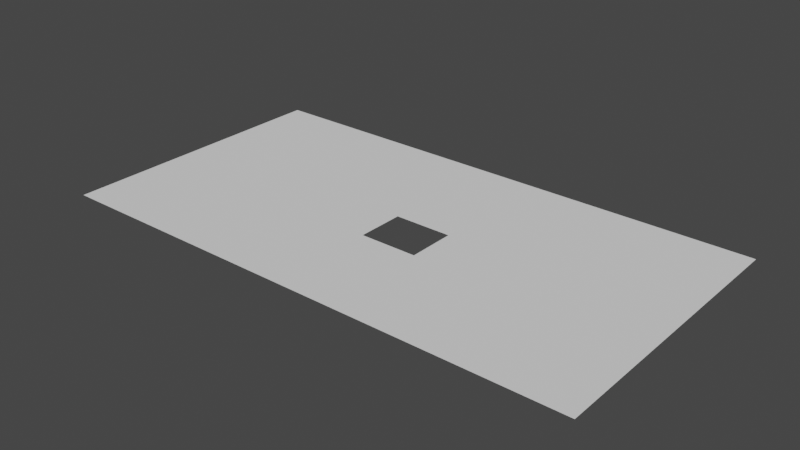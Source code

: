 # Source: dimensiones.888_hueco.blend  (saved by Blender 2.82.7; exported with 4.5.12 LTS)
import bpy
from mathutils import Matrix  # noqa: F401  (used for matrix-valued properties, if any)

bpy.ops.wm.read_factory_settings(use_empty=True)
scene = bpy.context.scene
scene.name = 'Scene'

# ---- world
world_world = bpy.data.worlds.new('World'); scene.world = world_world
world_world.use_nodes = True; world_world.node_tree.nodes.clear()
_N = world_world.node_tree.nodes; _L = world_world.node_tree.links
n0 = _N.new('ShaderNodeOutputWorld'); n0.name = 'World Output'; n0.location = (300, 300)
n1 = _N.new('ShaderNodeBackground'); n1.name = 'Background'; n1.location = (10, 300)
n1.inputs[0].default_value = (0.05088, 0.05088, 0.05088, 1.0)
_L.new(n1.outputs[0], n0.inputs[0])
n0.is_active_output = True
world_world.color = (0.05088, 0.05088, 0.05088)
world_world.use_sun_shadow = False
world_world.sun_shadow_jitter_overblur = 0.0

# ---- meshes
me_plane_012 = bpy.data.meshes.new('Plane.012')
me_plane_012.from_pydata([(-1.522, 0.7116, 2.016), (-1.522, 0.5758, 2.016), (-1.699, 0.7116, 2.016), (-1.699, 0.5758, 2.016), (-1.699, 0.7116, 2.016), (-1.699, 0.5758, 2.016), (-1.522, 0.6664, 2.016), (-1.522, 0.6211, 2.016), (-1.699, 0.6664, 2.016), (-1.699, 0.6211, 2.016), (-1.64, 0.7116, 2.016), (-1.581, 0.7116, 2.016), (-1.581, 0.5758, 2.016), (-1.64, 0.5758, 2.016), (-1.581, 0.6664, 2.016), (-1.581, 0.6211, 2.016), (-1.64, 0.6664, 2.016), (-1.64, 0.6211, 2.016), (-1.581, 0.6437, 2.016), (-1.64, 0.6437, 2.016), (-1.611, 0.6664, 2.016), (-1.611, 0.6211, 2.016), (-1.581, 0.6324, 2.016), (-1.64, 0.6324, 2.016), (-1.596, 0.6664, 2.016), (-1.596, 0.6211, 2.016), (-1.581, 0.655, 2.016), (-1.64, 0.655, 2.016), (-1.626, 0.6664, 2.016), (-1.626, 0.6211, 2.016), (-1.611, 0.655, 2.016), (-1.596, 0.6437, 2.016), (-1.626, 0.6437, 2.016), (-1.626, 0.655, 2.016), (-1.596, 0.655, 2.016), (-1.596, 0.6324, 2.016), (-1.626, 0.6324, 2.016), (-1.581, 0.6267, 2.016), (-1.64, 0.6267, 2.016), (-1.589, 0.6664, 2.016), (-1.589, 0.6211, 2.016), (-1.581, 0.6494, 2.016), (-1.64, 0.6494, 2.016), (-1.618, 0.6664, 2.016), (-1.618, 0.6211, 2.016), (-1.611, 0.6267, 2.016), (-1.611, 0.6494, 2.016), (-1.589, 0.6437, 2.016), (-1.618, 0.6437, 2.016), (-1.581, 0.6381, 2.016), (-1.64, 0.6381, 2.016), (-1.603, 0.6664, 2.016), (-1.603, 0.6211, 2.016), (-1.581, 0.6607, 2.016), (-1.64, 0.6607, 2.016), (-1.633, 0.6664, 2.016), (-1.633, 0.6211, 2.016), (-1.611, 0.6607, 2.016), (-1.633, 0.6437, 2.016), (-1.626, 0.6494, 2.016), (-1.626, 0.6607, 2.016), (-1.618, 0.655, 2.016), (-1.633, 0.655, 2.016), (-1.596, 0.6494, 2.016), (-1.596, 0.6607, 2.016), (-1.589, 0.655, 2.016), (-1.603, 0.655, 2.016), (-1.596, 0.6267, 2.016), (-1.596, 0.6381, 2.016), (-1.589, 0.6324, 2.016), (-1.626, 0.6267, 2.016), (-1.626, 0.6381, 2.016), (-1.618, 0.6324, 2.016), (-1.633, 0.6324, 2.016), (-1.633, 0.6381, 2.016), (-1.618, 0.6381, 2.016), (-1.618, 0.6267, 2.016), (-1.589, 0.6381, 2.016), (-1.589, 0.6267, 2.016), (-1.603, 0.6607, 2.016), (-1.589, 0.6607, 2.016), (-1.589, 0.6494, 2.016), (-1.633, 0.6607, 2.016), (-1.618, 0.6607, 2.016), (-1.618, 0.6494, 2.016), (-1.633, 0.6494, 2.016), (-1.603, 0.6494, 2.016), (-1.603, 0.6267, 2.016), (-1.633, 0.6267, 2.016), (-1.615, 0.6437, 2.016), (-1.615, 0.6324, 2.016), (-1.618, 0.6352, 2.016), (-1.618, 0.6409, 2.016), (-1.615, 0.6381, 2.016), (-1.618, 0.6296, 2.016), (-1.615, 0.6267, 2.016), (-1.618, 0.6465, 2.016), (-1.615, 0.6494, 2.016), (-1.615, 0.6465, 2.016), (-1.615, 0.6296, 2.016), (-1.615, 0.6409, 2.016), (-1.615, 0.6352, 2.016)], [], [(17, 9, 3, 13), (2, 8, 9, 3, 5, 4), (7, 15, 12, 1), (15, 40, 25, 52, 21, 44, 29, 56, 17, 13, 12), (0, 11, 14, 6), (6, 14, 53, 26, 41, 18, 49, 22, 37, 15, 7), (11, 10, 16, 55, 28, 43, 20, 51, 24, 39, 14), (88, 38, 17, 56), (10, 2, 8, 16), (16, 8, 9, 17, 38, 23, 50, 19, 42, 27, 54), (87, 45, 21, 52), (85, 42, 19, 58), (84, 59, 32, 48, 96), (83, 60, 33, 61), (82, 54, 27, 62), (81, 63, 31, 47), (80, 64, 34, 65), (79, 57, 30, 66), (78, 67, 25, 40), (77, 68, 35, 69), (76, 70, 29, 44), (75, 71, 36, 72, 91), (74, 50, 23, 73), (71, 74, 73, 36), (32, 58, 74, 71), (58, 19, 50, 74), (101, 91, 72, 90), (100, 92, 75, 93), (48, 32, 71, 75, 92), (45, 95, 76, 44, 21), (99, 94, 76, 95), (72, 36, 70, 76, 94), (49, 77, 69, 22), (18, 47, 77, 49), (47, 31, 68, 77), (37, 78, 40, 15), (22, 69, 78, 37), (69, 35, 67, 78), (64, 79, 66, 34), (24, 51, 79, 64), (51, 20, 57, 79), (53, 80, 65, 26), (14, 39, 80, 53), (39, 24, 64, 80), (41, 81, 47, 18), (26, 65, 81, 41), (65, 34, 63, 81), (60, 82, 62, 33), (28, 55, 82, 60), (55, 16, 54, 82), (57, 83, 61, 30), (20, 43, 83, 57), (43, 28, 60, 83), (98, 96, 48, 89), (30, 61, 84, 97, 46), (61, 33, 59, 84), (59, 85, 58, 32), (33, 62, 85, 59), (62, 27, 42, 85), (34, 66, 86, 63), (66, 30, 46, 86), (67, 87, 52, 25), (70, 88, 56, 29), (36, 73, 88, 70), (73, 23, 38, 88), (97, 84, 96, 98), (90, 72, 94, 99), (89, 48, 92, 100), (93, 75, 91, 101)])
_uv = me_plane_012.uv_layers.new(name='UVMap')
_uv.uv.foreach_set('vector', [0.7368, 0.9099, 0.7368, 0.9099, 0.7369, 0.9099, 0.7369, 0.9099, 0.7365, 0.9099, 0.7367, 0.9099, 0.7368, 0.9099, 0.7369, 0.9099, 0.7369, 0.9099, 0.7365, 0.9099, 0.7368, 0.9099, 0.7368, 0.9099, 0.7369, 0.9099, 0.7369, 0.9099, 0.7368, 0.9099, 0.7368, 0.9099, 0.7368, 0.9099, 0.7368, 0.9099, 0.7368, 0.9099, 0.7368, 0.9099, 0.7368, 0.9099, 0.7368, 0.9099, 0.7368, 0.9099, 0.7369, 0.9099, 0.7369, 0.9099, 0.7365, 0.9099, 0.7365, 0.9099, 0.7367, 0.9099, 0.7367, 0.9099, 0.7367, 0.9099, 0.7367, 0.9099, 0.7367, 0.9099, 0.7367, 0.9099, 0.7367, 0.9099, 0.7367, 0.9099, 0.7367, 0.9099, 0.7367, 0.9099, 0.7368, 0.9099, 0.7368, 0.9099, 0.7368, 0.9099, 0.7365, 0.9099, 0.7365, 0.9099, 0.7367, 0.9099, 0.7367, 0.9099, 0.7367, 0.9099, 0.7367, 0.9099, 0.7367, 0.9099, 0.7367, 0.9099, 0.7367, 0.9099, 0.7367, 0.9099, 0.7367, 0.9099, 0.7368, 0.9099, 0.7368, 0.9099, 0.7368, 0.9099, 0.7368, 0.9099, 0.7365, 0.9099, 0.7365, 0.9099, 0.7367, 0.9099, 0.7367, 0.9099, 0.7367, 0.9099, 0.7367, 0.9099, 0.7368, 0.9099, 0.7368, 0.9099, 0.7368, 0.9099, 0.7367, 0.9099, 0.7367, 0.9099, 0.7367, 0.9099, 0.7367, 0.9099, 0.7367, 0.9099, 0.7367, 0.9099, 0.7368, 0.9099, 0.7368, 0.9099, 0.7368, 0.9099, 0.7368, 0.9099, 0.7367, 0.9099, 0.7367, 0.9099, 0.7367, 0.9099, 0.7367, 0.9099, 0.7367, 0.9099, 0.7367, 0.9099, 0.7367, 0.9099, 0.7367, 0.9099, 0.7367, 0.9099, 0.7367, 0.9099, 0.7367, 0.9099, 0.7367, 0.9099, 0.7367, 0.9099, 0.7367, 0.9099, 0.7367, 0.9099, 0.7367, 0.9099, 0.7367, 0.9099, 0.7367, 0.9099, 0.7367, 0.9099, 0.7367, 0.9099, 0.7367, 0.9099, 0.7367, 0.9099, 0.7367, 0.9099, 0.7367, 0.9099, 0.7367, 0.9099, 0.7367, 0.9099, 0.7367, 0.9099, 0.7367, 0.9099, 0.7367, 0.9099, 0.7368, 0.9099, 0.7368, 0.9099, 0.7368, 0.9099, 0.7368, 0.9099, 0.7367, 0.9099, 0.7367, 0.9099, 0.7367, 0.9099, 0.7367, 0.9099, 0.7368, 0.9099, 0.7368, 0.9099, 0.7368, 0.9099, 0.7368, 0.9099, 0.7367, 0.9099, 0.7367, 0.9099, 0.7367, 0.9099, 0.7367, 0.9099, 0.7367, 0.9099, 0.7367, 0.9099, 0.7367, 0.9099, 0.7367, 0.9099, 0.7367, 0.9099, 0.7367, 0.9099, 0.7367, 0.9099, 0.7367, 0.9099, 0.7367, 0.9099, 0.7367, 0.9099, 0.7367, 0.9099, 0.7367, 0.9099, 0.7367, 0.9099, 0.7367, 0.9099, 0.7367, 0.9099, 0.7367, 0.9099, 0.7367, 0.9099, 0.7367, 0.9099, 0.7367, 0.9099, 0.7367, 0.9099, 0.7367, 0.9099, 0.7367, 0.9099, 0.7367, 0.9099, 0.7367, 0.9099, 0.7367, 0.9099, 0.7367, 0.9099, 0.7367, 0.9099, 0.7367, 0.9099, 0.7367, 0.9099, 0.7367, 0.9099, 0.7368, 0.9099, 0.7368, 0.9099, 0.7368, 0.9099, 0.7368, 0.9099, 0.7368, 0.9099, 0.7368, 0.9099, 0.7368, 0.9099, 0.7368, 0.9099, 0.7368, 0.9099, 0.7367, 0.9099, 0.7367, 0.9099, 0.7368, 0.9099, 0.7368, 0.9099, 0.7368, 0.9099, 0.7367, 0.9099, 0.7367, 0.9099, 0.7367, 0.9099, 0.7367, 0.9099, 0.7367, 0.9099, 0.7367, 0.9099, 0.7367, 0.9099, 0.7367, 0.9099, 0.7367, 0.9099, 0.7367, 0.9099, 0.7367, 0.9099, 0.7367, 0.9099, 0.7368, 0.9099, 0.7368, 0.9099, 0.7368, 0.9099, 0.7368, 0.9099, 0.7367, 0.9099, 0.7367, 0.9099, 0.7368, 0.9099, 0.7368, 0.9099, 0.7367, 0.9099, 0.7367, 0.9099, 0.7368, 0.9099, 0.7368, 0.9099, 0.7367, 0.9099, 0.7367, 0.9099, 0.7367, 0.9099, 0.7367, 0.9099, 0.7367, 0.9099, 0.7367, 0.9099, 0.7367, 0.9099, 0.7367, 0.9099, 0.7367, 0.9099, 0.7367, 0.9099, 0.7367, 0.9099, 0.7367, 0.9099, 0.7367, 0.9099, 0.7367, 0.9099, 0.7367, 0.9099, 0.7367, 0.9099, 0.7367, 0.9099, 0.7367, 0.9099, 0.7367, 0.9099, 0.7367, 0.9099, 0.7367, 0.9099, 0.7367, 0.9099, 0.7367, 0.9099, 0.7367, 0.9099, 0.7367, 0.9099, 0.7367, 0.9099, 0.7367, 0.9099, 0.7367, 0.9099, 0.7367, 0.9099, 0.7367, 0.9099, 0.7367, 0.9099, 0.7367, 0.9099, 0.7367, 0.9099, 0.7367, 0.9099, 0.7367, 0.9099, 0.7367, 0.9099, 0.7367, 0.9099, 0.7367, 0.9099, 0.7367, 0.9099, 0.7367, 0.9099, 0.7367, 0.9099, 0.7367, 0.9099, 0.7367, 0.9099, 0.7367, 0.9099, 0.7367, 0.9099, 0.7367, 0.9099, 0.7367, 0.9099, 0.7367, 0.9099, 0.7367, 0.9099, 0.7367, 0.9099, 0.7367, 0.9099, 0.7367, 0.9099, 0.7367, 0.9099, 0.7367, 0.9099, 0.7367, 0.9099, 0.7367, 0.9099, 0.7367, 0.9099, 0.7367, 0.9099, 0.7367, 0.9099, 0.7367, 0.9099, 0.7367, 0.9099, 0.7367, 0.9099, 0.7367, 0.9099, 0.7367, 0.9099, 0.7367, 0.9099, 0.7367, 0.9099, 0.7367, 0.9099, 0.7367, 0.9099, 0.7367, 0.9099, 0.7367, 0.9099, 0.7367, 0.9099, 0.7367, 0.9099, 0.7367, 0.9099, 0.7367, 0.9099, 0.7367, 0.9099, 0.7367, 0.9099, 0.7367, 0.9099, 0.7367, 0.9099, 0.7367, 0.9099, 0.7367, 0.9099, 0.7367, 0.9099, 0.7367, 0.9099, 0.7367, 0.9099, 0.7367, 0.9099, 0.7367, 0.9099, 0.7367, 0.9099, 0.7367, 0.9099, 0.7367, 0.9099, 0.7367, 0.9099, 0.7367, 0.9099, 0.7367, 0.9099, 0.7367, 0.9099, 0.7367, 0.9099, 0.7368, 0.9099, 0.7368, 0.9099, 0.7368, 0.9099, 0.7368, 0.9099, 0.7368, 0.9099, 0.7368, 0.9099, 0.7368, 0.9099, 0.7368, 0.9099, 0.7367, 0.9099, 0.7367, 0.9099, 0.7368, 0.9099, 0.7368, 0.9099, 0.7367, 0.9099, 0.7367, 0.9099, 0.7368, 0.9099, 0.7368, 0.9099, 0.7367, 0.9099, 0.7367, 0.9099, 0.7367, 0.9099, 0.7367, 0.9099, 0.7367, 0.9099, 0.7367, 0.9099, 0.7368, 0.9099, 0.7368, 0.9099, 0.7367, 0.9099, 0.7367, 0.9099, 0.7367, 0.9099, 0.7367, 0.9099, 0.7367, 0.9099, 0.7367, 0.9099, 0.7367, 0.9099, 0.7367, 0.9099])
me_plane_012.materials.append(None)
me_plane_012.use_remesh_preserve_volume = False
me_plane_012.use_remesh_preserve_attributes = False
me_plane_012.use_mirror_vertex_groups = False
me_plane_012.update()

# ---- objects
ob_dimensiones_223 = bpy.data.objects.new('dimensiones.223', me_plane_012)

# ---- transforms, parenting, visibility, modifiers, constraints
ob_dimensiones_223.location = (0.0, 0.0, 0.1723)
ob_dimensiones_223.scale = (32.5, 22.5, 1.0)
ob_dimensiones_223.lineart.crease_threshold = 0.0

# ---- collection membership
scene.collection.objects.link(ob_dimensiones_223)

# ---- scene / render settings (as saved in the file)
scene.frame_start = 1; scene.frame_end = 250; scene.frame_set(1)
scene.render.engine = 'BLENDER_EEVEE_NEXT'
scene.cycles.use_denoising = False
scene.cycles.samples = 128
scene.cycles.sampling_pattern = 'TABULATED_SOBOL'
scene.cycles.use_adaptive_sampling = False
scene.cycles.use_light_tree = False
scene.view_settings.view_transform = 'Filmic'
bpy.context.view_layer.update()

# ---- added for rendering (the .blend has no active camera and no usable light): camera, sun
cam_auto = bpy.data.cameras.new('AutoCamera')
cam_auto.lens = 50.0
cam_auto.sensor_width = 36.0
cam_auto.clip_end = 1000.0
ob_auto_camera = bpy.data.objects.new('AutoCamera', cam_auto)
scene.collection.objects.link(ob_auto_camera)
ob_auto_camera.location = (-46.327, 7.25323, 7.00854)
ob_auto_camera.rotation_euler = (1.09748, -7.21219e-08, 0.694738)
scene.camera = ob_auto_camera
light_auto_sun = bpy.data.lights.new('AutoSun', 'SUN')
light_auto_sun.energy = 3.0
light_auto_sun.angle = 0.0523599
ob_auto_sun = bpy.data.objects.new('AutoSun', light_auto_sun)
scene.collection.objects.link(ob_auto_sun)
ob_auto_sun.rotation_euler = (0.872665, 0.174533, 0.523599)
bpy.context.view_layer.update()
